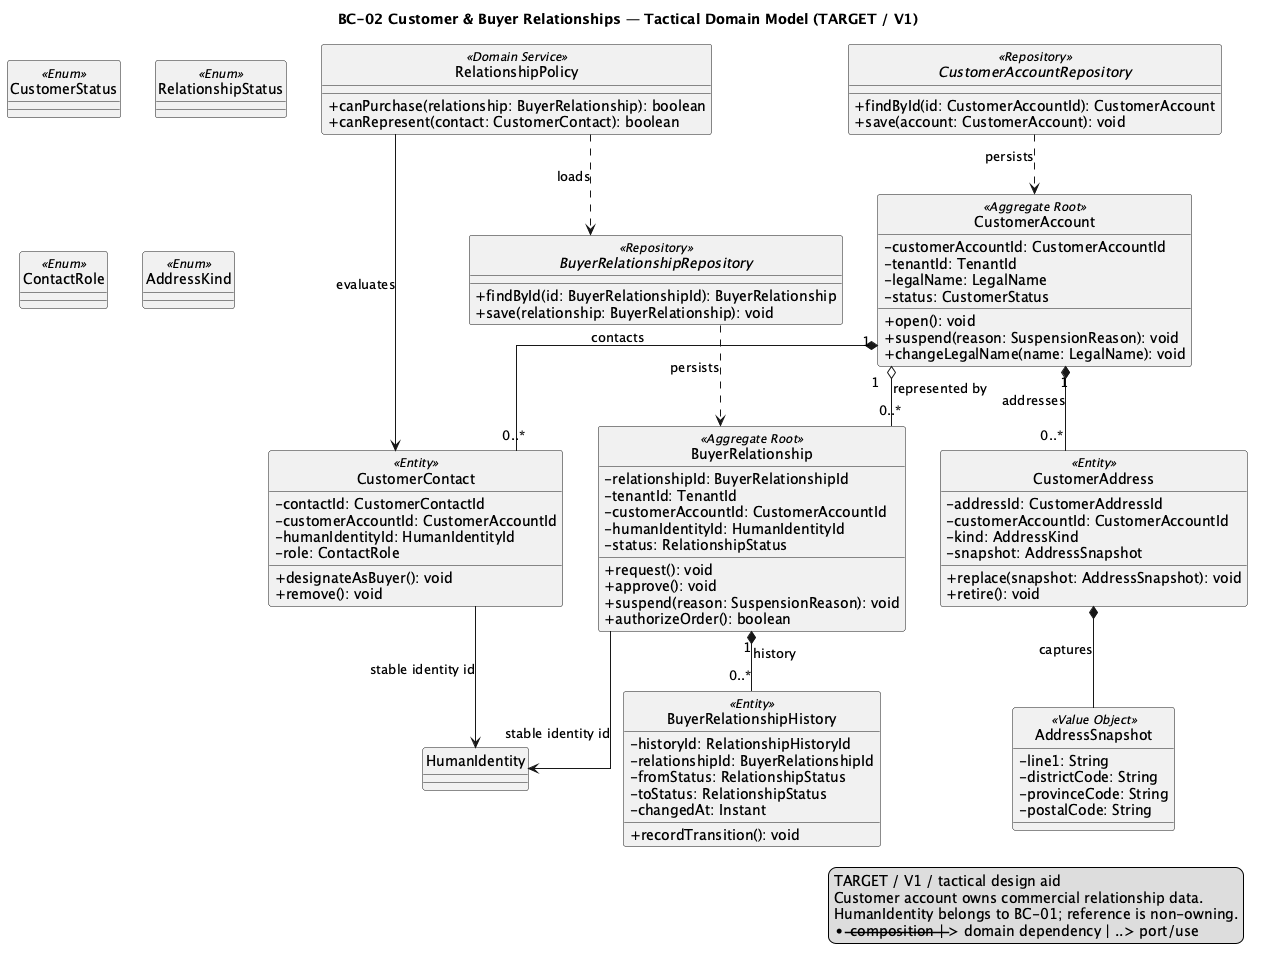

The diagram above was rendered by PlantUML. Its source (embedded in the PNG):
@startuml BC02_CustomerBuyerRelationships
title BC-02 Customer & Buyer Relationships — Tactical Domain Model (TARGET / V1)
hide circle
skinparam classAttributeIconSize 0
skinparam shadowing false
skinparam linetype ortho

class CustomerAccount <<Aggregate Root>> {
  -customerAccountId: CustomerAccountId
  -tenantId: TenantId
  -legalName: LegalName
  -status: CustomerStatus
  +open(): void
  +suspend(reason: SuspensionReason): void
  +changeLegalName(name: LegalName): void
}

class CustomerContact <<Entity>> {
  -contactId: CustomerContactId
  -customerAccountId: CustomerAccountId
  -humanIdentityId: HumanIdentityId
  -role: ContactRole
  +designateAsBuyer(): void
  +remove(): void
}

class CustomerAddress <<Entity>> {
  -addressId: CustomerAddressId
  -customerAccountId: CustomerAccountId
  -kind: AddressKind
  -snapshot: AddressSnapshot
  +replace(snapshot: AddressSnapshot): void
  +retire(): void
}

class BuyerRelationship <<Aggregate Root>> {
  -relationshipId: BuyerRelationshipId
  -tenantId: TenantId
  -customerAccountId: CustomerAccountId
  -humanIdentityId: HumanIdentityId
  -status: RelationshipStatus
  +request(): void
  +approve(): void
  +suspend(reason: SuspensionReason): void
  +authorizeOrder(): boolean
}

class BuyerRelationshipHistory <<Entity>> {
  -historyId: RelationshipHistoryId
  -relationshipId: BuyerRelationshipId
  -fromStatus: RelationshipStatus
  -toStatus: RelationshipStatus
  -changedAt: Instant
  +recordTransition(): void
}

class AddressSnapshot <<Value Object>> {
  -line1: String
  -districtCode: String
  -provinceCode: String
  -postalCode: String
}

class RelationshipPolicy <<Domain Service>> {
  +canPurchase(relationship: BuyerRelationship): boolean
  +canRepresent(contact: CustomerContact): boolean
}

interface CustomerAccountRepository <<Repository>> {
  +findById(id: CustomerAccountId): CustomerAccount
  +save(account: CustomerAccount): void
}

interface BuyerRelationshipRepository <<Repository>> {
  +findById(id: BuyerRelationshipId): BuyerRelationship
  +save(relationship: BuyerRelationship): void
}

enum CustomerStatus <<Enum>>
enum RelationshipStatus <<Enum>>
enum ContactRole <<Enum>>
enum AddressKind <<Enum>>

CustomerAccount "1" *-- "0..*" CustomerContact : contacts
CustomerAccount "1" *-- "0..*" CustomerAddress : addresses
CustomerAccount "1" o-- "0..*" BuyerRelationship : represented by
BuyerRelationship "1" *-- "0..*" BuyerRelationshipHistory : history
CustomerContact --> HumanIdentity : stable identity id
BuyerRelationship --> HumanIdentity : stable identity id
CustomerAddress *-- AddressSnapshot : captures
RelationshipPolicy ..> BuyerRelationshipRepository : loads
RelationshipPolicy --> CustomerContact : evaluates
CustomerAccountRepository ..> CustomerAccount : persists
BuyerRelationshipRepository ..> BuyerRelationship : persists

legend right
TARGET / V1 / tactical design aid
Customer account owns commercial relationship data.
HumanIdentity belongs to BC-01; reference is non-owning.
*-- composition | --> domain dependency | ..> port/use
endlegend
@enduml